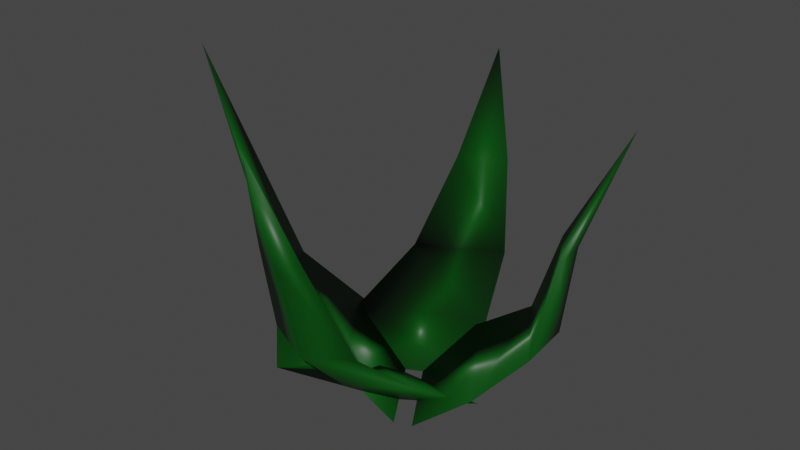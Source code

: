 # Source: Grass.blend  (saved by Blender 2.81.16; exported with 4.5.12 LTS)
import bpy
from mathutils import Matrix  # noqa: F401  (used for matrix-valued properties, if any)

bpy.ops.wm.read_factory_settings(use_empty=True)
scene = bpy.context.scene
scene.name = 'Scene'

# ---- collections
col_collection = bpy.data.collections.new('Collection'); scene.collection.children.link(col_collection)

# ---- materials (node trees are filled in below, after node groups)
mat_grass = bpy.data.materials.new('Grass')
mat_grass.use_transparent_shadow = False
mat_grass_001 = bpy.data.materials.new('Grass.001')
mat_grass_001.use_transparent_shadow = False
mat_grass_002 = bpy.data.materials.new('Grass.002')
mat_grass_002.use_transparent_shadow = False
mat_grass_003 = bpy.data.materials.new('Grass.003')
mat_grass_003.use_transparent_shadow = False

# ---- material node trees
mat_grass.use_nodes = True; mat_grass.node_tree.nodes.clear()
_N = mat_grass.node_tree.nodes; _L = mat_grass.node_tree.links
n0 = _N.new('ShaderNodeOutputMaterial'); n0.name = 'Material Output'; n0.location = (300, 300)
n1 = _N.new('ShaderNodeBsdfPrincipled'); n1.name = 'Principled BSDF'; n1.location = (10, 300)
n1.distribution = 'GGX'
n1.subsurface_method = 'BURLEY'
n1.inputs[0].default_value = (0.0, 0.07323, 0.003527, 1.0)
n1.inputs[3].default_value = 1.45
n1.inputs[27].default_value = (0.0, 0.0, 0.0, 1.0)
n1.inputs[28].default_value = 1.0
_L.new(n1.outputs[0], n0.inputs[0])
n0.is_active_output = True
mat_grass_001.use_nodes = True; mat_grass_001.node_tree.nodes.clear()
_N = mat_grass_001.node_tree.nodes; _L = mat_grass_001.node_tree.links
n0 = _N.new('ShaderNodeOutputMaterial'); n0.name = 'Material Output'; n0.location = (300, 300)
n1 = _N.new('ShaderNodeBsdfPrincipled'); n1.name = 'Principled BSDF'; n1.location = (10, 300)
n1.distribution = 'GGX'
n1.subsurface_method = 'BURLEY'
n1.inputs[0].default_value = (0.0, 0.07323, 0.003527, 1.0)
n1.inputs[3].default_value = 1.45
n1.inputs[27].default_value = (0.0, 0.0, 0.0, 1.0)
n1.inputs[28].default_value = 1.0
_L.new(n1.outputs[0], n0.inputs[0])
n0.is_active_output = True
mat_grass_002.use_nodes = True; mat_grass_002.node_tree.nodes.clear()
_N = mat_grass_002.node_tree.nodes; _L = mat_grass_002.node_tree.links
n0 = _N.new('ShaderNodeOutputMaterial'); n0.name = 'Material Output'; n0.location = (300, 300)
n1 = _N.new('ShaderNodeBsdfPrincipled'); n1.name = 'Principled BSDF'; n1.location = (10, 300)
n1.distribution = 'GGX'
n1.subsurface_method = 'BURLEY'
n1.inputs[0].default_value = (0.0, 0.07323, 0.003527, 1.0)
n1.inputs[3].default_value = 1.45
n1.inputs[27].default_value = (0.0, 0.0, 0.0, 1.0)
n1.inputs[28].default_value = 1.0
_L.new(n1.outputs[0], n0.inputs[0])
n0.is_active_output = True
mat_grass_003.use_nodes = True; mat_grass_003.node_tree.nodes.clear()
_N = mat_grass_003.node_tree.nodes; _L = mat_grass_003.node_tree.links
n0 = _N.new('ShaderNodeOutputMaterial'); n0.name = 'Material Output'; n0.location = (300, 300)
n1 = _N.new('ShaderNodeBsdfPrincipled'); n1.name = 'Principled BSDF'; n1.location = (10, 300)
n1.distribution = 'GGX'
n1.subsurface_method = 'BURLEY'
n1.inputs[0].default_value = (0.0, 0.07323, 0.003527, 1.0)
n1.inputs[3].default_value = 1.45
n1.inputs[27].default_value = (0.0, 0.0, 0.0, 1.0)
n1.inputs[28].default_value = 1.0
_L.new(n1.outputs[0], n0.inputs[0])
n0.is_active_output = True

# ---- world
world_world = bpy.data.worlds.new('World'); scene.world = world_world
world_world.use_nodes = True; world_world.node_tree.nodes.clear()
_N = world_world.node_tree.nodes; _L = world_world.node_tree.links
n0 = _N.new('ShaderNodeOutputWorld'); n0.name = 'World Output'; n0.location = (300, 300)
n1 = _N.new('ShaderNodeBackground'); n1.name = 'Background'; n1.location = (10, 300)
n1.inputs[0].default_value = (0.05088, 0.05088, 0.05088, 1.0)
_L.new(n1.outputs[0], n0.inputs[0])
n0.is_active_output = True
world_world.color = (0.05088, 0.05088, 0.05088)
world_world.use_sun_shadow = False
world_world.sun_shadow_jitter_overblur = 0.0

# ---- meshes
me_cube_001 = bpy.data.meshes.new('Cube.001')
me_cube_001.from_pydata([(-0.02111, 0.8584, -0.6192), (0.4972, 0.03637, -0.6192), (1.256, 0.912, 1.105), (0.4387, 0.6341, -0.6192), (0.3474, 0.8934, -0.4076), (0.7847, 0.1998, -0.4076), (0.7353, 0.7042, -0.4076), (0.7285, 0.8514, -0.1171), (1.039, 0.3595, -0.1171), (1.004, 0.7172, -0.1171), (0.9828, 0.7103, 0.4858), (1.145, 0.4377, 0.4956), (1.125, 0.6371, 0.4956)], [], [(0, 3, 1), (10, 2, 12), (11, 12, 2), (11, 2, 10), (1, 5, 4, 0), (3, 6, 5, 1), (0, 4, 6, 3), (5, 8, 7, 4), (6, 9, 8, 5), (4, 7, 9, 6), (8, 11, 10, 7), (9, 12, 11, 8), (7, 10, 12, 9)])
me_cube_001.polygons.foreach_set('use_smooth', [True] * 13)
_uv = me_cube_001.uv_layers.new(name='UVMap')
_uv.uv.foreach_set('vector', [0.375, 0.25, 0.375, 0.5, 0.375, 0.75, 0.5416, 0.25, 0.625, 0.75, 0.5416, 0.5, 0.5416, 0.75, 0.5416, 0.5, 0.625, 0.75, 0.5416, 0.75, 0.625, 0.25, 0.5416, 0.25, 0.375, 0.75, 0.4141, 0.75, 0.4141, 0.25, 0.375, 0.25, 0.375, 0.5, 0.4141, 0.5, 0.4141, 0.75, 0.375, 0.75, 0.375, 0.25, 0.4141, 0.25, 0.4141, 0.5, 0.375, 0.5, 0.4141, 0.75, 0.4754, 0.75, 0.4754, 0.25, 0.4141, 0.25, 0.4141, 0.5, 0.4754, 0.5, 0.4754, 0.75, 0.4141, 0.75, 0.4141, 0.25, 0.4754, 0.25, 0.4754, 0.5, 0.4141, 0.5, 0.4754, 0.75, 0.5416, 0.75, 0.5416, 0.25, 0.4754, 0.25, 0.4754, 0.5, 0.5416, 0.5, 0.5416, 0.75, 0.4754, 0.75, 0.4754, 0.25, 0.5416, 0.25, 0.5416, 0.5, 0.4754, 0.5])
me_cube_001.materials.append(mat_grass)
me_cube_001.use_remesh_fix_poles = True
me_cube_001.use_remesh_preserve_attributes = False
me_cube_001.use_mirror_vertex_groups = False
me_cube_001.update()
me_cube_002 = bpy.data.meshes.new('Cube.002')
me_cube_002.from_pydata([(-0.02111, 0.8584, -0.6192), (0.4972, 0.03637, -0.6192), (1.619, 0.6533, 1.228), (0.4387, 0.6341, -0.6192), (0.3474, 0.8934, -0.4076), (0.7847, 0.1998, -0.4076), (0.7353, 0.7042, -0.4076), (0.8377, 0.8501, -0.1292), (1.148, 0.3583, -0.1292), (1.113, 0.7159, -0.1292), (1.028, 0.8059, 0.3339), (1.197, 0.5411, 0.3579), (1.171, 0.7327, 0.3438)], [], [(0, 3, 1), (10, 2, 12), (11, 12, 2), (11, 2, 10), (1, 5, 4, 0), (3, 6, 5, 1), (0, 4, 6, 3), (5, 8, 7, 4), (6, 9, 8, 5), (4, 7, 9, 6), (8, 11, 10, 7), (9, 12, 11, 8), (7, 10, 12, 9)])
me_cube_002.polygons.foreach_set('use_smooth', [True] * 13)
_uv = me_cube_002.uv_layers.new(name='UVMap')
_uv.uv.foreach_set('vector', [0.375, 0.25, 0.375, 0.5, 0.375, 0.75, 0.5416, 0.25, 0.625, 0.75, 0.5416, 0.5, 0.5416, 0.75, 0.5416, 0.5, 0.625, 0.75, 0.5416, 0.75, 0.625, 0.25, 0.5416, 0.25, 0.375, 0.75, 0.4141, 0.75, 0.4141, 0.25, 0.375, 0.25, 0.375, 0.5, 0.4141, 0.5, 0.4141, 0.75, 0.375, 0.75, 0.375, 0.25, 0.4141, 0.25, 0.4141, 0.5, 0.375, 0.5, 0.4141, 0.75, 0.4754, 0.75, 0.4754, 0.25, 0.4141, 0.25, 0.4141, 0.5, 0.4754, 0.5, 0.4754, 0.75, 0.4141, 0.75, 0.4141, 0.25, 0.4754, 0.25, 0.4754, 0.5, 0.4141, 0.5, 0.4754, 0.75, 0.5416, 0.75, 0.5416, 0.25, 0.4754, 0.25, 0.4754, 0.5, 0.5416, 0.5, 0.5416, 0.75, 0.4754, 0.75, 0.4754, 0.25, 0.5416, 0.25, 0.5416, 0.5, 0.4754, 0.5])
me_cube_002.materials.append(mat_grass_001)
me_cube_002.use_remesh_fix_poles = True
me_cube_002.use_remesh_preserve_attributes = False
me_cube_002.use_mirror_vertex_groups = False
me_cube_002.update()
me_cube_003 = bpy.data.meshes.new('Cube.003')
me_cube_003.from_pydata([(-0.02111, 0.8584, -0.6192), (0.4972, 0.03637, -0.6192), (1.278, 0.9363, 1.203), (0.4387, 0.6341, -0.6192), (0.3474, 0.8934, -0.4076), (1.038, 0.3477, -0.4415), (0.7353, 0.7042, -0.4076), (0.7345, 0.9331, -0.09552), (1.045, 0.4412, -0.09552), (1.01, 0.7989, -0.09552), (0.9707, 0.792, 0.4439), (1.133, 0.5194, 0.4537), (1.113, 0.7187, 0.4537)], [], [(0, 3, 1), (10, 2, 12), (11, 12, 2), (11, 2, 10), (1, 5, 4, 0), (3, 6, 5, 1), (0, 4, 6, 3), (5, 8, 7, 4), (6, 9, 8, 5), (4, 7, 9, 6), (8, 11, 10, 7), (9, 12, 11, 8), (7, 10, 12, 9)])
me_cube_003.polygons.foreach_set('use_smooth', [True] * 13)
_uv = me_cube_003.uv_layers.new(name='UVMap')
_uv.uv.foreach_set('vector', [0.375, 0.25, 0.375, 0.5, 0.375, 0.75, 0.5416, 0.25, 0.625, 0.75, 0.5416, 0.5, 0.5416, 0.75, 0.5416, 0.5, 0.625, 0.75, 0.5416, 0.75, 0.625, 0.25, 0.5416, 0.25, 0.375, 0.75, 0.4141, 0.75, 0.4141, 0.25, 0.375, 0.25, 0.375, 0.5, 0.4141, 0.5, 0.4141, 0.75, 0.375, 0.75, 0.375, 0.25, 0.4141, 0.25, 0.4141, 0.5, 0.375, 0.5, 0.4141, 0.75, 0.4754, 0.75, 0.4754, 0.25, 0.4141, 0.25, 0.4141, 0.5, 0.4754, 0.5, 0.4754, 0.75, 0.4141, 0.75, 0.4141, 0.25, 0.4754, 0.25, 0.4754, 0.5, 0.4141, 0.5, 0.4754, 0.75, 0.5416, 0.75, 0.5416, 0.25, 0.4754, 0.25, 0.4754, 0.5, 0.5416, 0.5, 0.5416, 0.75, 0.4754, 0.75, 0.4754, 0.25, 0.5416, 0.25, 0.5416, 0.5, 0.4754, 0.5])
me_cube_003.materials.append(mat_grass_002)
me_cube_003.use_remesh_fix_poles = True
me_cube_003.use_remesh_preserve_attributes = False
me_cube_003.use_mirror_vertex_groups = False
me_cube_003.update()
me_cube_004 = bpy.data.meshes.new('Cube.004')
me_cube_004.from_pydata([(-0.02111, 0.8584, -0.6192), (0.4972, 0.03637, -0.6192), (1.546, 0.8168, 1.025), (0.4387, 0.6341, -0.6192), (0.3474, 0.8934, -0.4076), (0.7847, 0.1998, -0.4076), (0.7353, 0.7042, -0.4076), (0.8086, 0.8403, -0.1246), (1.119, 0.3485, -0.1246), (1.084, 0.7061, -0.1246), (1.05, 0.7081, 0.4559), (1.213, 0.4355, 0.4658), (1.193, 0.6349, 0.4658)], [], [(0, 3, 1), (10, 2, 12), (11, 12, 2), (11, 2, 10), (1, 5, 4, 0), (3, 6, 5, 1), (0, 4, 6, 3), (5, 8, 7, 4), (6, 9, 8, 5), (4, 7, 9, 6), (8, 11, 10, 7), (9, 12, 11, 8), (7, 10, 12, 9)])
me_cube_004.polygons.foreach_set('use_smooth', [True] * 13)
_uv = me_cube_004.uv_layers.new(name='UVMap')
_uv.uv.foreach_set('vector', [0.375, 0.25, 0.375, 0.5, 0.375, 0.75, 0.5416, 0.25, 0.625, 0.75, 0.5416, 0.5, 0.5416, 0.75, 0.5416, 0.5, 0.625, 0.75, 0.5416, 0.75, 0.625, 0.25, 0.5416, 0.25, 0.375, 0.75, 0.4141, 0.75, 0.4141, 0.25, 0.375, 0.25, 0.375, 0.5, 0.4141, 0.5, 0.4141, 0.75, 0.375, 0.75, 0.375, 0.25, 0.4141, 0.25, 0.4141, 0.5, 0.375, 0.5, 0.4141, 0.75, 0.4754, 0.75, 0.4754, 0.25, 0.4141, 0.25, 0.4141, 0.5, 0.4754, 0.5, 0.4754, 0.75, 0.4141, 0.75, 0.4141, 0.25, 0.4754, 0.25, 0.4754, 0.5, 0.4141, 0.5, 0.4754, 0.75, 0.5416, 0.75, 0.5416, 0.25, 0.4754, 0.25, 0.4754, 0.5, 0.5416, 0.5, 0.5416, 0.75, 0.4754, 0.75, 0.4754, 0.25, 0.5416, 0.25, 0.5416, 0.5, 0.4754, 0.5])
me_cube_004.materials.append(mat_grass_003)
me_cube_004.use_remesh_fix_poles = True
me_cube_004.use_remesh_preserve_attributes = False
me_cube_004.use_mirror_vertex_groups = False
me_cube_004.update()

# ---- objects
ob_cube = bpy.data.objects.new('Cube', me_cube_001)
ob_cube_001 = bpy.data.objects.new('Cube.001', me_cube_002)
ob_cube_002 = bpy.data.objects.new('Cube.002', me_cube_003)
ob_cube_003 = bpy.data.objects.new('Cube.003', me_cube_004)

# ---- transforms, parenting, visibility, modifiers, constraints
ob_cube.location = (0.0, 0.0, 0.0)
ob_cube.scale = (0.4156, 0.4156, 0.4156)
ob_cube.lineart.crease_threshold = 0.0
ob_cube_001.location = (0.1562, 0.3554, 0.0)
ob_cube_001.rotation_euler = (0.0, -0.0, 3.142)
ob_cube_001.scale = (0.4156, 0.4156, 0.4156)
ob_cube_001.lineart.crease_threshold = 0.0
ob_cube_002.location = (-0.03886, 0.3554, 0.0)
ob_cube_002.rotation_euler = (0.0, 0.0, 4.189)
ob_cube_002.scale = (0.4156, 0.4156, 0.4156)
ob_cube_002.lineart.crease_threshold = 0.0
ob_cube_003.location = (0.2001, 0.06, 0.0)
ob_cube_003.rotation_euler = (0.0, -0.0, 1.484)
ob_cube_003.scale = (0.4156, 0.4156, 0.4156)
ob_cube_003.lineart.crease_threshold = 0.0

# ---- collection membership
col_collection.objects.link(ob_cube)
col_collection.objects.link(ob_cube_001)
col_collection.objects.link(ob_cube_002)
col_collection.objects.link(ob_cube_003)

# ---- scene / render settings (as saved in the file)
scene.frame_start = 1; scene.frame_end = 250; scene.frame_set(1)
scene.render.engine = 'BLENDER_EEVEE_NEXT'
scene.cycles.use_denoising = False
scene.cycles.samples = 128
scene.cycles.sampling_pattern = 'TABULATED_SOBOL'
scene.cycles.use_adaptive_sampling = False
scene.cycles.use_light_tree = False
scene.view_settings.view_transform = 'Filmic'
bpy.context.view_layer.update()

# ---- added for rendering (the .blend has no active camera and no usable light): camera, sun
cam_auto = bpy.data.cameras.new('AutoCamera')
cam_auto.lens = 50.0
cam_auto.sensor_width = 36.0
cam_auto.clip_end = 1000.0
ob_auto_camera = bpy.data.objects.new('AutoCamera', cam_auto)
scene.collection.objects.link(ob_auto_camera)
ob_auto_camera.location = (1.53223, -1.6187, 1.35023)
ob_auto_camera.rotation_euler = (1.09748, -7.21219e-08, 0.694738)
scene.camera = ob_auto_camera
light_auto_sun = bpy.data.lights.new('AutoSun', 'SUN')
light_auto_sun.energy = 3.0
light_auto_sun.angle = 0.0523599
ob_auto_sun = bpy.data.objects.new('AutoSun', light_auto_sun)
scene.collection.objects.link(ob_auto_sun)
ob_auto_sun.rotation_euler = (0.872665, 0.174533, 0.523599)
bpy.context.view_layer.update()
